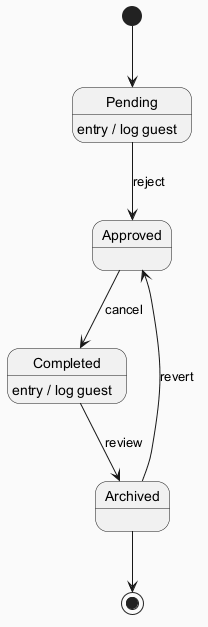

The diagram above was rendered by PlantUML. Its source (embedded in the PNG):
@startuml
skinparam backgroundColor #FAFAFA
skinparam classBackgroundColor #FFF3E0
skinparam classBorderColor #E65100
[*] --> Pending
Pending --> Approved : reject
Pending : entry / log guest
Approved --> Completed : cancel
Completed --> Archived : review
Completed : entry / log guest
Archived --> Approved : revert
Archived --> [*]
@enduml